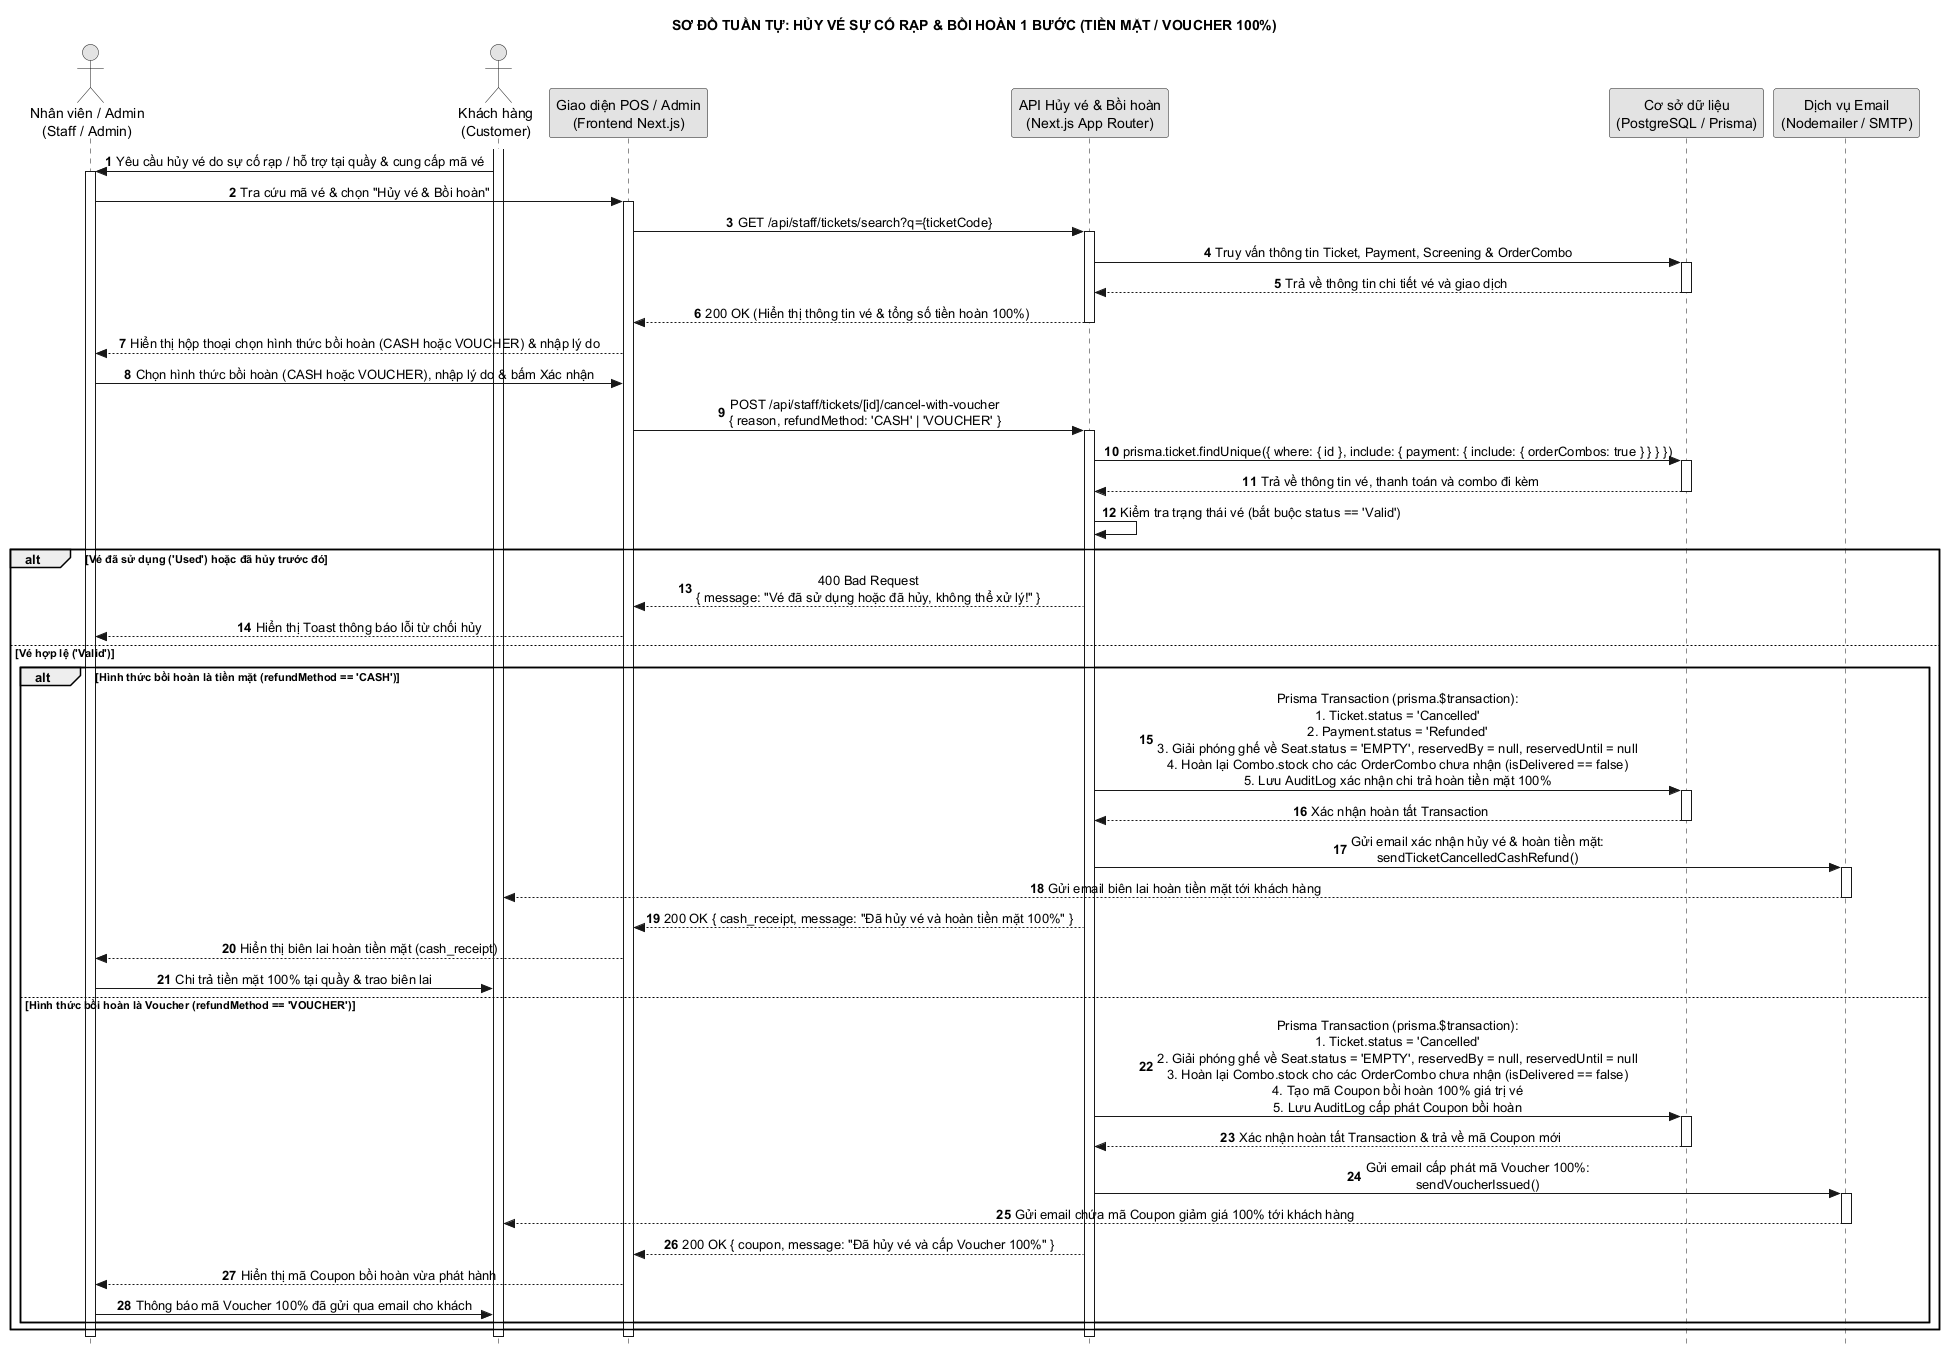

The diagram above was rendered by PlantUML. Its source (embedded in the PNG):
@startuml 18_huy_ve_su_co_hoan_tien_mat
hide footbox
title SƠ ĐỒ TUẦN TỰ: HỦY VÉ SỰ CỐ RẠP & BỒI HOÀN 1 BƯỚC (TIỀN MẶT / VOUCHER 100%)
autonumber
skinparam style strictuml
skinparam monochrome true
skinparam shadowing false
skinparam defaultTextAlignment center

actor "Nhân viên / Admin\n(Staff / Admin)" as NV
actor "Khách hàng\n(Customer)" as KH
participant "Giao diện POS / Admin\n(Frontend Next.js)" as UI
participant "API Hủy vé & Bồi hoàn\n(Next.js App Router)" as API
participant "Cơ sở dữ liệu\n(PostgreSQL / Prisma)" as DB
participant "Dịch vụ Email\n(Nodemailer / SMTP)" as MAIL

activate KH
KH -> NV : Yêu cầu hủy vé do sự cố rạp / hỗ trợ tại quầy & cung cấp mã vé
activate NV

NV -> UI : Tra cứu mã vé & chọn "Hủy vé & Bồi hoàn"
activate UI
UI -> API : GET /api/staff/tickets/search?q={ticketCode}
activate API
API -> DB : Truy vấn thông tin Ticket, Payment, Screening & OrderCombo
activate DB
DB --> API : Trả về thông tin chi tiết vé và giao dịch
deactivate DB
API --> UI : 200 OK (Hiển thị thông tin vé & tổng số tiền hoàn 100%)
deactivate API
UI --> NV : Hiển thị hộp thoại chọn hình thức bồi hoàn (CASH hoặc VOUCHER) & nhập lý do

NV -> UI : Chọn hình thức bồi hoàn (CASH hoặc VOUCHER), nhập lý do & bấm Xác nhận
UI -> API : POST /api/staff/tickets/[id]/cancel-with-voucher\n{ reason, refundMethod: 'CASH' | 'VOUCHER' }
activate API

API -> DB : prisma.ticket.findUnique({ where: { id }, include: { payment: { include: { orderCombos: true } } } })
activate DB
DB --> API : Trả về thông tin vé, thanh toán và combo đi kèm
deactivate DB

API -> API : Kiểm tra trạng thái vé (bắt buộc status == 'Valid')

alt Vé đã sử dụng ('Used') hoặc đã hủy trước đó
    API --> UI : 400 Bad Request\n{ message: "Vé đã sử dụng hoặc đã hủy, không thể xử lý!" }
    UI --> NV : Hiển thị Toast thông báo lỗi từ chối hủy
else Vé hợp lệ ('Valid')
    alt Hình thức bồi hoàn là tiền mặt (refundMethod == 'CASH')
        API -> DB : Prisma Transaction (prisma.$transaction):\n1. Ticket.status = 'Cancelled'\n2. Payment.status = 'Refunded'\n3. Giải phóng ghế về Seat.status = 'EMPTY', reservedBy = null, reservedUntil = null\n4. Hoàn lại Combo.stock cho các OrderCombo chưa nhận (isDelivered == false)\n5. Lưu AuditLog xác nhận chi trả hoàn tiền mặt 100%
        activate DB
        DB --> API : Xác nhận hoàn tất Transaction
        deactivate DB

        API -> MAIL : Gửi email xác nhận hủy vé & hoàn tiền mặt:\nsendTicketCancelledCashRefund()
        activate MAIL
        MAIL --> KH : Gửi email biên lai hoàn tiền mặt tới khách hàng
        deactivate MAIL

        API --> UI : 200 OK { cash_receipt, message: "Đã hủy vé và hoàn tiền mặt 100%" }
        UI --> NV : Hiển thị biên lai hoàn tiền mặt (cash_receipt)
        NV -> KH : Chi trả tiền mặt 100% tại quầy & trao biên lai

    else Hình thức bồi hoàn là Voucher (refundMethod == 'VOUCHER')
        API -> DB : Prisma Transaction (prisma.$transaction):\n1. Ticket.status = 'Cancelled'\n2. Giải phóng ghế về Seat.status = 'EMPTY', reservedBy = null, reservedUntil = null\n3. Hoàn lại Combo.stock cho các OrderCombo chưa nhận (isDelivered == false)\n4. Tạo mã Coupon bồi hoàn 100% giá trị vé\n5. Lưu AuditLog cấp phát Coupon bồi hoàn
        activate DB
        DB --> API : Xác nhận hoàn tất Transaction & trả về mã Coupon mới
        deactivate DB

        API -> MAIL : Gửi email cấp phát mã Voucher 100%:\nsendVoucherIssued()
        activate MAIL
        MAIL --> KH : Gửi email chứa mã Coupon giảm giá 100% tới khách hàng
        deactivate MAIL

        API --> UI : 200 OK { coupon, message: "Đã hủy vé và cấp Voucher 100%" }
        UI --> NV : Hiển thị mã Coupon bồi hoàn vừa phát hành
        NV -> KH : Thông báo mã Voucher 100% đã gửi qua email cho khách
    end
end

deactivate API
deactivate UI
deactivate NV
deactivate KH
@enduml